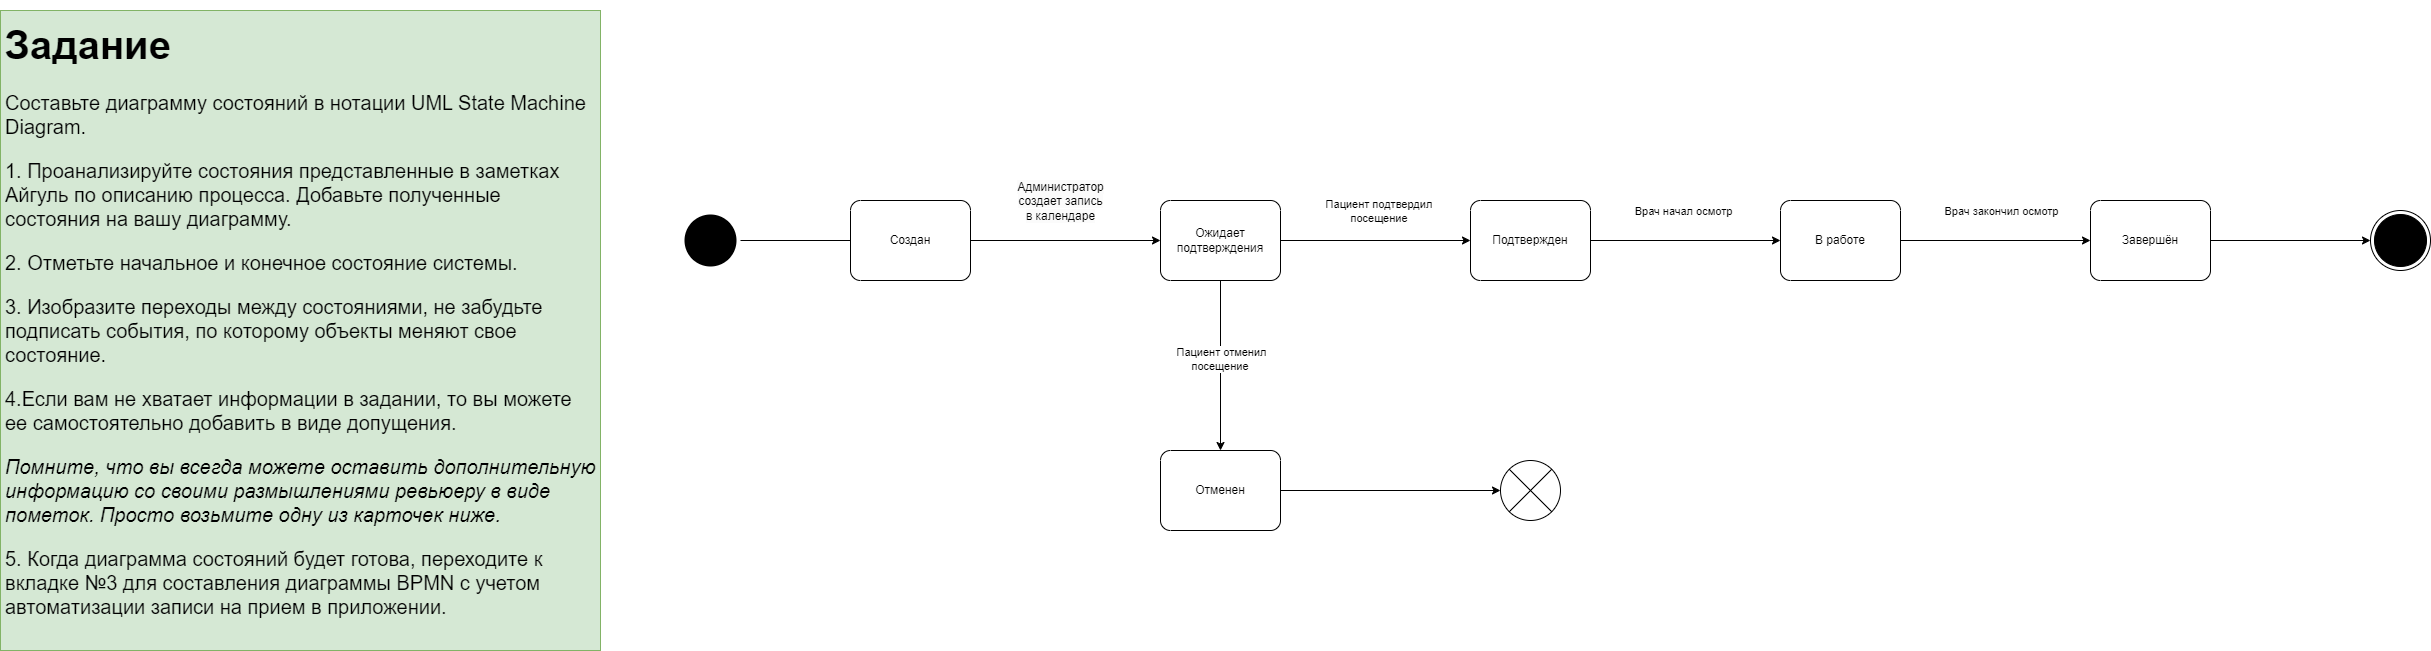

The diagram above was exported from draw.io. Its source (the exported page's mxGraphModel, read from the mxfile embedded in the PNG):
<mxGraphModel dx="3137" dy="2551" grid="1" gridSize="10" guides="1" tooltips="1" connect="1" arrows="1" fold="1" page="1" pageScale="1" pageWidth="827" pageHeight="1169" math="0" shadow="0">
  <root>
    <mxCell id="0" />
    <mxCell id="1" parent="0" />
    <mxCell id="k36WYlumH__hazgdGmS9-1" value="&lt;h1&gt;&lt;font style=&quot;font-size: 40px;&quot;&gt;Задание&lt;/font&gt;&lt;/h1&gt;&lt;p style=&quot;font-size: 20px;&quot;&gt;&lt;font style=&quot;font-size: 20px;&quot;&gt;Составьте диаграмму состояний в нотации UML State Machine Diagram.&lt;/font&gt;&lt;/p&gt;&lt;p style=&quot;font-size: 20px;&quot;&gt;&lt;font style=&quot;font-size: 20px;&quot;&gt;1. Проанализируйте состояния представленные в заметках Айгуль по описанию процесса. Добавьте полученные состояния на вашу диаграмму.&amp;nbsp;&lt;/font&gt;&lt;/p&gt;&lt;p style=&quot;font-size: 20px;&quot;&gt;&lt;font style=&quot;font-size: 20px;&quot;&gt;2. Отметьте начальное и конечное состояние системы.&lt;/font&gt;&lt;/p&gt;&lt;p style=&quot;font-size: 20px;&quot;&gt;&lt;font style=&quot;font-size: 20px;&quot;&gt;3. Изобразите переходы между состояниями, не забудьте подписать события, по которому объекты меняют свое состояние.&lt;/font&gt;&lt;/p&gt;&lt;p style=&quot;font-size: 20px;&quot;&gt;&lt;font style=&quot;font-size: 20px;&quot;&gt;4.Если вам не хватает информации в задании, то вы можете ее самостоятельно добавить в виде допущения.&lt;/font&gt;&lt;/p&gt;&lt;p style=&quot;font-size: 20px;&quot;&gt;&lt;i&gt;&lt;font style=&quot;font-size: 20px;&quot;&gt;Помните, что вы всегда можете оставить дополнительную информацию со своими размышлениями ревьюеру в виде пометок. Просто возьмите одну из карточек ниже.&amp;nbsp;&lt;/font&gt;&lt;/i&gt;&lt;/p&gt;&lt;p style=&quot;font-size: 20px;&quot;&gt;&lt;font style=&quot;font-size: 20px;&quot;&gt;5. Когда диаграмма состояний будет готова, переходите к вкладке №3 для составления диаграммы BPMN с учетом автоматизации записи на прием в приложении.&lt;/font&gt;&lt;/p&gt;" style="text;html=1;strokeColor=#82b366;fillColor=#d5e8d4;spacing=5;spacingTop=-20;whiteSpace=wrap;overflow=hidden;rounded=0;fontSize=16;" parent="1" vertex="1">
      <mxGeometry x="-800" y="-1140" width="600" height="640" as="geometry" />
    </mxCell>
    <mxCell id="qL6UWWnYmn7WZIKeRnSm-1" value="Подтвержден" style="points=[[0.25,0,0],[0.5,0,0],[0.75,0,0],[1,0.25,0],[1,0.5,0],[1,0.75,0],[0.75,1,0],[0.5,1,0],[0.25,1,0],[0,0.75,0],[0,0.5,0],[0,0.25,0]];shape=mxgraph.bpmn.task2;whiteSpace=wrap;rectStyle=rounded;size=10;html=1;container=1;expand=0;collapsible=0;taskMarker=abstract;" vertex="1" parent="1">
      <mxGeometry x="670" y="-950" width="120" height="80" as="geometry" />
    </mxCell>
    <mxCell id="6cIUHV_YHJ_uZuG8sNOl-24" style="edgeStyle=orthogonalEdgeStyle;rounded=0;orthogonalLoop=1;jettySize=auto;html=1;exitX=1;exitY=0.5;exitDx=0;exitDy=0;exitPerimeter=0;" edge="1" parent="1" source="s2UpsBICvqGaM1KIbFux-3" target="6cIUHV_YHJ_uZuG8sNOl-18">
      <mxGeometry relative="1" as="geometry" />
    </mxCell>
    <mxCell id="s2UpsBICvqGaM1KIbFux-3" value="Отменен" style="points=[[0.25,0,0],[0.5,0,0],[0.75,0,0],[1,0.25,0],[1,0.5,0],[1,0.75,0],[0.75,1,0],[0.5,1,0],[0.25,1,0],[0,0.75,0],[0,0.5,0],[0,0.25,0]];shape=mxgraph.bpmn.task2;whiteSpace=wrap;rectStyle=rounded;size=10;html=1;container=1;expand=0;collapsible=0;taskMarker=abstract;" vertex="1" parent="1">
      <mxGeometry x="360" y="-700" width="120" height="80" as="geometry" />
    </mxCell>
    <mxCell id="6cIUHV_YHJ_uZuG8sNOl-1" value="Ожидает подтверждения" style="points=[[0.25,0,0],[0.5,0,0],[0.75,0,0],[1,0.25,0],[1,0.5,0],[1,0.75,0],[0.75,1,0],[0.5,1,0],[0.25,1,0],[0,0.75,0],[0,0.5,0],[0,0.25,0]];shape=mxgraph.bpmn.task2;whiteSpace=wrap;rectStyle=rounded;size=10;html=1;container=1;expand=0;collapsible=0;taskMarker=abstract;" vertex="1" parent="1">
      <mxGeometry x="360" y="-950" width="120" height="80" as="geometry" />
    </mxCell>
    <mxCell id="6cIUHV_YHJ_uZuG8sNOl-22" style="edgeStyle=orthogonalEdgeStyle;rounded=0;orthogonalLoop=1;jettySize=auto;html=1;exitX=1;exitY=0.5;exitDx=0;exitDy=0;exitPerimeter=0;" edge="1" parent="1" source="6cIUHV_YHJ_uZuG8sNOl-3" target="6cIUHV_YHJ_uZuG8sNOl-4">
      <mxGeometry relative="1" as="geometry" />
    </mxCell>
    <mxCell id="6cIUHV_YHJ_uZuG8sNOl-32" value="Врач закончил осмотр" style="edgeLabel;html=1;align=center;verticalAlign=middle;resizable=0;points=[];" vertex="1" connectable="0" parent="6cIUHV_YHJ_uZuG8sNOl-22">
      <mxGeometry x="-0.1088" y="-3" relative="1" as="geometry">
        <mxPoint x="15" y="-33" as="offset" />
      </mxGeometry>
    </mxCell>
    <mxCell id="6cIUHV_YHJ_uZuG8sNOl-3" value="В работе" style="points=[[0.25,0,0],[0.5,0,0],[0.75,0,0],[1,0.25,0],[1,0.5,0],[1,0.75,0],[0.75,1,0],[0.5,1,0],[0.25,1,0],[0,0.75,0],[0,0.5,0],[0,0.25,0]];shape=mxgraph.bpmn.task2;whiteSpace=wrap;rectStyle=rounded;size=10;html=1;container=1;expand=0;collapsible=0;taskMarker=abstract;" vertex="1" parent="1">
      <mxGeometry x="980" y="-950" width="120" height="80" as="geometry" />
    </mxCell>
    <mxCell id="6cIUHV_YHJ_uZuG8sNOl-23" style="edgeStyle=orthogonalEdgeStyle;rounded=0;orthogonalLoop=1;jettySize=auto;html=1;exitX=1;exitY=0.5;exitDx=0;exitDy=0;exitPerimeter=0;entryX=0;entryY=0.5;entryDx=0;entryDy=0;" edge="1" parent="1" source="6cIUHV_YHJ_uZuG8sNOl-4" target="6cIUHV_YHJ_uZuG8sNOl-6">
      <mxGeometry relative="1" as="geometry" />
    </mxCell>
    <mxCell id="6cIUHV_YHJ_uZuG8sNOl-4" value="Завершён" style="points=[[0.25,0,0],[0.5,0,0],[0.75,0,0],[1,0.25,0],[1,0.5,0],[1,0.75,0],[0.75,1,0],[0.5,1,0],[0.25,1,0],[0,0.75,0],[0,0.5,0],[0,0.25,0]];shape=mxgraph.bpmn.task2;whiteSpace=wrap;rectStyle=rounded;size=10;html=1;container=1;expand=0;collapsible=0;taskMarker=abstract;" vertex="1" parent="1">
      <mxGeometry x="1290" y="-950" width="120" height="80" as="geometry" />
    </mxCell>
    <mxCell id="6cIUHV_YHJ_uZuG8sNOl-6" value="" style="ellipse;html=1;shape=endState;fillColor=#000000;strokeColor=light-dark(#000000, #ff9090);" vertex="1" parent="1">
      <mxGeometry x="1570" y="-940" width="60" height="60" as="geometry" />
    </mxCell>
    <mxCell id="6cIUHV_YHJ_uZuG8sNOl-11" value="" style="ellipse;html=1;shape=endState;fillColor=#000000;strokeColor=none;" vertex="1" parent="1">
      <mxGeometry x="-120" y="-940" width="60" height="60" as="geometry" />
    </mxCell>
    <mxCell id="6cIUHV_YHJ_uZuG8sNOl-18" value="" style="html=1;shape=mxgraph.sysml.flowFinal;strokeWidth=1;verticalLabelPosition=bottom;verticalAlignment=top;" vertex="1" parent="1">
      <mxGeometry x="700" y="-690" width="60" height="60" as="geometry" />
    </mxCell>
    <mxCell id="6cIUHV_YHJ_uZuG8sNOl-19" style="edgeStyle=orthogonalEdgeStyle;rounded=0;orthogonalLoop=1;jettySize=auto;html=1;exitX=1;exitY=0.5;exitDx=0;exitDy=0;entryX=0;entryY=0.5;entryDx=0;entryDy=0;entryPerimeter=0;" edge="1" parent="1" source="6cIUHV_YHJ_uZuG8sNOl-11" target="6cIUHV_YHJ_uZuG8sNOl-1">
      <mxGeometry relative="1" as="geometry" />
    </mxCell>
    <mxCell id="6cIUHV_YHJ_uZuG8sNOl-28" value="&lt;span style=&quot;font-size: 12px; background-color: rgb(251, 251, 251);&quot;&gt;Администратор&lt;/span&gt;&lt;br style=&quot;font-size: 12px; background-color: rgb(251, 251, 251);&quot;&gt;&lt;span style=&quot;font-size: 12px; background-color: rgb(251, 251, 251);&quot;&gt;создает запись&lt;/span&gt;&lt;br style=&quot;font-size: 12px; background-color: rgb(251, 251, 251);&quot;&gt;&lt;span style=&quot;font-size: 12px; background-color: rgb(251, 251, 251);&quot;&gt;в календаре&lt;/span&gt;" style="edgeLabel;html=1;align=center;verticalAlign=middle;resizable=0;points=[];" vertex="1" connectable="0" parent="6cIUHV_YHJ_uZuG8sNOl-19">
      <mxGeometry x="0.725" relative="1" as="geometry">
        <mxPoint x="-42" y="-40" as="offset" />
      </mxGeometry>
    </mxCell>
    <mxCell id="6cIUHV_YHJ_uZuG8sNOl-20" style="edgeStyle=orthogonalEdgeStyle;rounded=0;orthogonalLoop=1;jettySize=auto;html=1;exitX=1;exitY=0.5;exitDx=0;exitDy=0;exitPerimeter=0;entryX=0;entryY=0.5;entryDx=0;entryDy=0;entryPerimeter=0;" edge="1" parent="1" source="6cIUHV_YHJ_uZuG8sNOl-1" target="qL6UWWnYmn7WZIKeRnSm-1">
      <mxGeometry relative="1" as="geometry" />
    </mxCell>
    <mxCell id="6cIUHV_YHJ_uZuG8sNOl-29" value="Пациент подтвердил&amp;nbsp;&lt;div&gt;посещение&amp;nbsp;&lt;/div&gt;" style="edgeLabel;html=1;align=center;verticalAlign=middle;resizable=0;points=[];" vertex="1" connectable="0" parent="6cIUHV_YHJ_uZuG8sNOl-20">
      <mxGeometry x="-0.1526" y="-1" relative="1" as="geometry">
        <mxPoint x="19" y="-31" as="offset" />
      </mxGeometry>
    </mxCell>
    <mxCell id="6cIUHV_YHJ_uZuG8sNOl-21" style="edgeStyle=orthogonalEdgeStyle;rounded=0;orthogonalLoop=1;jettySize=auto;html=1;exitX=1;exitY=0.5;exitDx=0;exitDy=0;exitPerimeter=0;entryX=0;entryY=0.5;entryDx=0;entryDy=0;entryPerimeter=0;" edge="1" parent="1" source="qL6UWWnYmn7WZIKeRnSm-1" target="6cIUHV_YHJ_uZuG8sNOl-3">
      <mxGeometry relative="1" as="geometry" />
    </mxCell>
    <mxCell id="6cIUHV_YHJ_uZuG8sNOl-31" value="Врач начал осмотр" style="edgeLabel;html=1;align=center;verticalAlign=middle;resizable=0;points=[];" vertex="1" connectable="0" parent="6cIUHV_YHJ_uZuG8sNOl-21">
      <mxGeometry x="-0.0386" y="-2" relative="1" as="geometry">
        <mxPoint y="-32" as="offset" />
      </mxGeometry>
    </mxCell>
    <mxCell id="6cIUHV_YHJ_uZuG8sNOl-26" style="edgeStyle=orthogonalEdgeStyle;rounded=0;orthogonalLoop=1;jettySize=auto;html=1;exitX=0.5;exitY=1;exitDx=0;exitDy=0;exitPerimeter=0;entryX=0.5;entryY=0;entryDx=0;entryDy=0;entryPerimeter=0;" edge="1" parent="1" source="6cIUHV_YHJ_uZuG8sNOl-1" target="s2UpsBICvqGaM1KIbFux-3">
      <mxGeometry relative="1" as="geometry" />
    </mxCell>
    <mxCell id="6cIUHV_YHJ_uZuG8sNOl-30" value="Пациент отменил&lt;div&gt;посещение&amp;nbsp;&lt;/div&gt;" style="edgeLabel;html=1;align=center;verticalAlign=middle;resizable=0;points=[];" vertex="1" connectable="0" parent="6cIUHV_YHJ_uZuG8sNOl-26">
      <mxGeometry x="-0.0882" relative="1" as="geometry">
        <mxPoint as="offset" />
      </mxGeometry>
    </mxCell>
    <mxCell id="6cIUHV_YHJ_uZuG8sNOl-27" value="Создан" style="points=[[0.25,0,0],[0.5,0,0],[0.75,0,0],[1,0.25,0],[1,0.5,0],[1,0.75,0],[0.75,1,0],[0.5,1,0],[0.25,1,0],[0,0.75,0],[0,0.5,0],[0,0.25,0]];shape=mxgraph.bpmn.task2;whiteSpace=wrap;rectStyle=rounded;size=10;html=1;container=1;expand=0;collapsible=0;taskMarker=abstract;" vertex="1" parent="1">
      <mxGeometry x="50" y="-950" width="120" height="80" as="geometry" />
    </mxCell>
  </root>
</mxGraphModel>